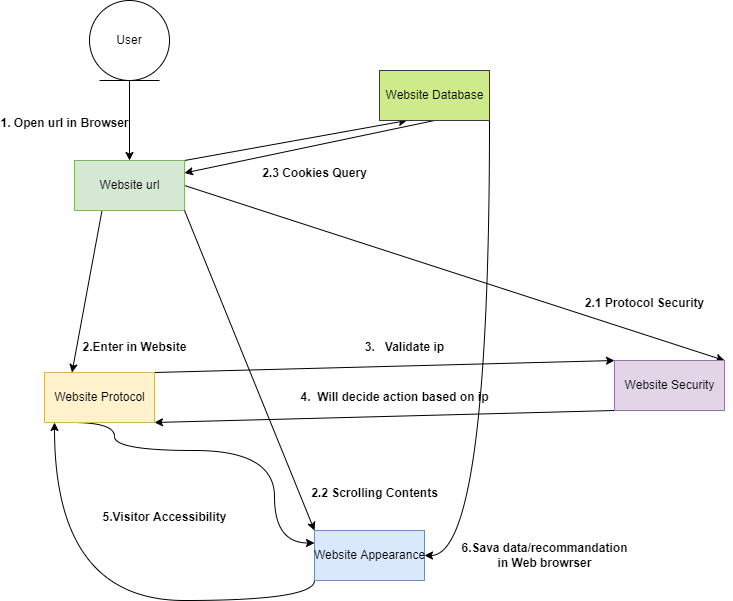

The diagram above was exported from draw.io. Its source (the exported page's mxGraphModel, read from the mxfile embedded in the PNG):
<mxGraphModel dx="993" dy="798" grid="1" gridSize="10" guides="1" tooltips="1" connect="1" arrows="1" fold="1" page="1" pageScale="1" pageWidth="850" pageHeight="1100" math="0" shadow="0">
  <root>
    <mxCell id="0" />
    <mxCell id="1" parent="0" />
    <mxCell id="uforVVsjxU6TvUJhpnOu-17" style="edgeStyle=orthogonalEdgeStyle;rounded=0;orthogonalLoop=1;jettySize=auto;html=1;entryX=0.5;entryY=0;entryDx=0;entryDy=0;exitX=0.5;exitY=1;exitDx=0;exitDy=0;" edge="1" parent="1" source="uforVVsjxU6TvUJhpnOu-79" target="uforVVsjxU6TvUJhpnOu-80">
      <mxGeometry relative="1" as="geometry">
        <mxPoint x="145" y="220" as="sourcePoint" />
        <mxPoint x="145" y="290" as="targetPoint" />
      </mxGeometry>
    </mxCell>
    <mxCell id="uforVVsjxU6TvUJhpnOu-39" style="edgeStyle=orthogonalEdgeStyle;rounded=0;orthogonalLoop=1;jettySize=auto;html=1;entryX=0;entryY=1;entryDx=0;entryDy=0;exitX=0.5;exitY=1;exitDx=0;exitDy=0;elbow=vertical;curved=1;" edge="1" parent="1" source="uforVVsjxU6TvUJhpnOu-11">
      <mxGeometry relative="1" as="geometry">
        <mxPoint x="90" y="440" as="targetPoint" />
        <mxPoint x="140" y="580" as="sourcePoint" />
        <Array as="points">
          <mxPoint x="145" y="570" />
          <mxPoint x="70" y="570" />
          <mxPoint x="70" y="540" />
          <mxPoint x="10" y="540" />
          <mxPoint x="10" y="420" />
          <mxPoint x="90" y="420" />
        </Array>
      </mxGeometry>
    </mxCell>
    <mxCell id="uforVVsjxU6TvUJhpnOu-49" style="edgeStyle=orthogonalEdgeStyle;curved=1;rounded=0;orthogonalLoop=1;jettySize=auto;html=1;exitX=0.75;exitY=1;exitDx=0;exitDy=0;elbow=vertical;entryX=0;entryY=1;entryDx=0;entryDy=0;" edge="1" parent="1" source="uforVVsjxU6TvUJhpnOu-12">
      <mxGeometry relative="1" as="geometry">
        <mxPoint x="90" y="550" as="targetPoint" />
        <Array as="points">
          <mxPoint x="398" y="580" />
          <mxPoint x="390" y="580" />
          <mxPoint x="390" y="640" />
          <mxPoint x="90" y="640" />
        </Array>
      </mxGeometry>
    </mxCell>
    <mxCell id="uforVVsjxU6TvUJhpnOu-65" style="edgeStyle=orthogonalEdgeStyle;curved=1;rounded=0;orthogonalLoop=1;jettySize=auto;html=1;exitX=1;exitY=0.75;exitDx=0;exitDy=0;entryX=0.857;entryY=0.98;entryDx=0;entryDy=0;entryPerimeter=0;elbow=vertical;" edge="1" parent="1" source="uforVVsjxU6TvUJhpnOu-15">
      <mxGeometry relative="1" as="geometry">
        <mxPoint x="409.27" y="549" as="targetPoint" />
        <Array as="points">
          <mxPoint x="740" y="328" />
          <mxPoint x="740" y="650" />
          <mxPoint x="409" y="650" />
        </Array>
      </mxGeometry>
    </mxCell>
    <mxCell id="uforVVsjxU6TvUJhpnOu-79" value="User" style="ellipse;shape=umlEntity;whiteSpace=wrap;html=1;" vertex="1" parent="1">
      <mxGeometry x="105" y="130" width="80" height="80" as="geometry" />
    </mxCell>
    <mxCell id="uforVVsjxU6TvUJhpnOu-86" style="edgeStyle=none;rounded=0;orthogonalLoop=1;jettySize=auto;html=1;exitX=0.25;exitY=1;exitDx=0;exitDy=0;entryX=0.25;entryY=0;entryDx=0;entryDy=0;elbow=vertical;" edge="1" parent="1" source="uforVVsjxU6TvUJhpnOu-80" target="uforVVsjxU6TvUJhpnOu-81">
      <mxGeometry relative="1" as="geometry" />
    </mxCell>
    <mxCell id="uforVVsjxU6TvUJhpnOu-92" style="edgeStyle=none;rounded=0;orthogonalLoop=1;jettySize=auto;html=1;exitX=1;exitY=0.5;exitDx=0;exitDy=0;entryX=1;entryY=0;entryDx=0;entryDy=0;elbow=vertical;" edge="1" parent="1" source="uforVVsjxU6TvUJhpnOu-80" target="uforVVsjxU6TvUJhpnOu-82">
      <mxGeometry relative="1" as="geometry" />
    </mxCell>
    <mxCell id="uforVVsjxU6TvUJhpnOu-94" style="edgeStyle=none;rounded=0;orthogonalLoop=1;jettySize=auto;html=1;exitX=1;exitY=0;exitDx=0;exitDy=0;entryX=0.25;entryY=1;entryDx=0;entryDy=0;elbow=vertical;" edge="1" parent="1" source="uforVVsjxU6TvUJhpnOu-80" target="uforVVsjxU6TvUJhpnOu-84">
      <mxGeometry relative="1" as="geometry" />
    </mxCell>
    <mxCell id="uforVVsjxU6TvUJhpnOu-80" value="Website url" style="html=1;labelBackgroundColor=none;labelBorderColor=none;fillColor=#d5e8d4;strokeColor=#82b366;" vertex="1" parent="1">
      <mxGeometry x="90" y="290" width="110" height="50" as="geometry" />
    </mxCell>
    <mxCell id="uforVVsjxU6TvUJhpnOu-88" style="edgeStyle=none;rounded=0;orthogonalLoop=1;jettySize=auto;html=1;exitX=1;exitY=0;exitDx=0;exitDy=0;entryX=0;entryY=0;entryDx=0;entryDy=0;elbow=vertical;" edge="1" parent="1" source="uforVVsjxU6TvUJhpnOu-81" target="uforVVsjxU6TvUJhpnOu-82">
      <mxGeometry relative="1" as="geometry" />
    </mxCell>
    <mxCell id="uforVVsjxU6TvUJhpnOu-90" style="edgeStyle=none;rounded=0;orthogonalLoop=1;jettySize=auto;html=1;exitX=1;exitY=1;exitDx=0;exitDy=0;entryX=0;entryY=0;entryDx=0;entryDy=0;elbow=vertical;" edge="1" parent="1" source="uforVVsjxU6TvUJhpnOu-80" target="uforVVsjxU6TvUJhpnOu-83">
      <mxGeometry relative="1" as="geometry" />
    </mxCell>
    <mxCell id="uforVVsjxU6TvUJhpnOu-105" style="edgeStyle=orthogonalEdgeStyle;curved=1;rounded=0;orthogonalLoop=1;jettySize=auto;html=1;exitX=0.25;exitY=1;exitDx=0;exitDy=0;entryX=0;entryY=0.25;entryDx=0;entryDy=0;elbow=vertical;" edge="1" parent="1" source="uforVVsjxU6TvUJhpnOu-81" target="uforVVsjxU6TvUJhpnOu-83">
      <mxGeometry relative="1" as="geometry">
        <Array as="points">
          <mxPoint x="130" y="552" />
          <mxPoint x="130" y="580" />
          <mxPoint x="290" y="580" />
          <mxPoint x="290" y="673" />
        </Array>
      </mxGeometry>
    </mxCell>
    <mxCell id="uforVVsjxU6TvUJhpnOu-81" value="Website Protocol" style="html=1;labelBackgroundColor=none;labelBorderColor=none;fillColor=#fff2cc;strokeColor=#d6b656;" vertex="1" parent="1">
      <mxGeometry x="60" y="502" width="110" height="50" as="geometry" />
    </mxCell>
    <mxCell id="uforVVsjxU6TvUJhpnOu-97" style="edgeStyle=none;rounded=0;orthogonalLoop=1;jettySize=auto;html=1;exitX=0;exitY=1;exitDx=0;exitDy=0;entryX=1;entryY=1;entryDx=0;entryDy=0;elbow=vertical;" edge="1" parent="1" source="uforVVsjxU6TvUJhpnOu-82" target="uforVVsjxU6TvUJhpnOu-81">
      <mxGeometry relative="1" as="geometry" />
    </mxCell>
    <mxCell id="uforVVsjxU6TvUJhpnOu-82" value="Website Security" style="html=1;labelBackgroundColor=none;labelBorderColor=none;fillColor=#e1d5e7;strokeColor=#9673a6;" vertex="1" parent="1">
      <mxGeometry x="630" y="490" width="110" height="50" as="geometry" />
    </mxCell>
    <mxCell id="uforVVsjxU6TvUJhpnOu-104" style="edgeStyle=orthogonalEdgeStyle;curved=1;rounded=0;orthogonalLoop=1;jettySize=auto;html=1;exitX=0;exitY=1;exitDx=0;exitDy=0;entryX=0.091;entryY=1;entryDx=0;entryDy=0;entryPerimeter=0;elbow=vertical;" edge="1" parent="1" source="uforVVsjxU6TvUJhpnOu-83" target="uforVVsjxU6TvUJhpnOu-81">
      <mxGeometry relative="1" as="geometry" />
    </mxCell>
    <mxCell id="uforVVsjxU6TvUJhpnOu-83" value="Website Appearance" style="html=1;labelBackgroundColor=none;labelBorderColor=none;fillColor=#dae8fc;strokeColor=#6c8ebf;" vertex="1" parent="1">
      <mxGeometry x="330" y="660" width="110" height="50" as="geometry" />
    </mxCell>
    <mxCell id="uforVVsjxU6TvUJhpnOu-95" style="edgeStyle=none;rounded=0;orthogonalLoop=1;jettySize=auto;html=1;exitX=0.5;exitY=1;exitDx=0;exitDy=0;elbow=vertical;entryX=1;entryY=0.25;entryDx=0;entryDy=0;" edge="1" parent="1" source="uforVVsjxU6TvUJhpnOu-84" target="uforVVsjxU6TvUJhpnOu-80">
      <mxGeometry relative="1" as="geometry">
        <mxPoint x="260" y="310" as="targetPoint" />
      </mxGeometry>
    </mxCell>
    <mxCell id="yebTO-6bUMBZx7EeLS5X-1" style="edgeStyle=orthogonalEdgeStyle;curved=1;rounded=0;orthogonalLoop=1;jettySize=auto;html=1;exitX=1;exitY=1;exitDx=0;exitDy=0;entryX=1;entryY=0.5;entryDx=0;entryDy=0;elbow=vertical;" edge="1" parent="1" source="uforVVsjxU6TvUJhpnOu-84" target="uforVVsjxU6TvUJhpnOu-83">
      <mxGeometry relative="1" as="geometry" />
    </mxCell>
    <mxCell id="uforVVsjxU6TvUJhpnOu-84" value="Website Database" style="html=1;labelBackgroundColor=none;labelBorderColor=none;fillColor=#cdeb8b;strokeColor=#36393d;" vertex="1" parent="1">
      <mxGeometry x="395" y="200" width="110" height="50" as="geometry" />
    </mxCell>
    <mxCell id="uforVVsjxU6TvUJhpnOu-85" value="1. Open url in Browser" style="text;align=center;fontStyle=1;verticalAlign=middle;spacingLeft=3;spacingRight=3;strokeColor=none;rotatable=0;points=[[0,0.5],[1,0.5]];portConstraint=eastwest;labelBackgroundColor=none;labelBorderColor=none;html=1;" vertex="1" parent="1">
      <mxGeometry x="40" y="240" width="80" height="26" as="geometry" />
    </mxCell>
    <mxCell id="uforVVsjxU6TvUJhpnOu-87" value="2.Enter in Website" style="text;align=center;fontStyle=1;verticalAlign=middle;spacingLeft=3;spacingRight=3;strokeColor=none;rotatable=0;points=[[0,0.5],[1,0.5]];portConstraint=eastwest;labelBackgroundColor=none;labelBorderColor=none;html=1;" vertex="1" parent="1">
      <mxGeometry x="110" y="464" width="80" height="26" as="geometry" />
    </mxCell>
    <mxCell id="uforVVsjxU6TvUJhpnOu-91" value="2.2 Scrolling Contents" style="text;align=center;fontStyle=1;verticalAlign=middle;spacingLeft=3;spacingRight=3;strokeColor=none;rotatable=0;points=[[0,0.5],[1,0.5]];portConstraint=eastwest;labelBackgroundColor=none;labelBorderColor=none;html=1;" vertex="1" parent="1">
      <mxGeometry x="350" y="610" width="80" height="26" as="geometry" />
    </mxCell>
    <mxCell id="uforVVsjxU6TvUJhpnOu-93" value="2.1 Protocol Security" style="text;align=center;fontStyle=1;verticalAlign=middle;spacingLeft=3;spacingRight=3;strokeColor=none;rotatable=0;points=[[0,0.5],[1,0.5]];portConstraint=eastwest;labelBackgroundColor=none;labelBorderColor=none;html=1;" vertex="1" parent="1">
      <mxGeometry x="620" y="420" width="80" height="26" as="geometry" />
    </mxCell>
    <mxCell id="uforVVsjxU6TvUJhpnOu-96" value="2.3 Cookies Query" style="text;align=center;fontStyle=1;verticalAlign=middle;spacingLeft=3;spacingRight=3;strokeColor=none;rotatable=0;points=[[0,0.5],[1,0.5]];portConstraint=eastwest;labelBackgroundColor=none;labelBorderColor=none;html=1;" vertex="1" parent="1">
      <mxGeometry x="290" y="290" width="80" height="26" as="geometry" />
    </mxCell>
    <mxCell id="uforVVsjxU6TvUJhpnOu-98" value="4.&amp;nbsp; Will decide action based on ip" style="text;align=center;fontStyle=1;verticalAlign=middle;spacingLeft=3;spacingRight=3;strokeColor=none;rotatable=0;points=[[0,0.5],[1,0.5]];portConstraint=eastwest;labelBackgroundColor=none;labelBorderColor=none;html=1;" vertex="1" parent="1">
      <mxGeometry x="370" y="514" width="80" height="26" as="geometry" />
    </mxCell>
    <mxCell id="uforVVsjxU6TvUJhpnOu-102" value="3.&amp;nbsp; &amp;nbsp;Validate ip" style="text;align=center;fontStyle=1;verticalAlign=middle;spacingLeft=3;spacingRight=3;strokeColor=none;rotatable=0;points=[[0,0.5],[1,0.5]];portConstraint=eastwest;labelBackgroundColor=none;labelBorderColor=none;html=1;" vertex="1" parent="1">
      <mxGeometry x="370" y="464" width="100" height="26" as="geometry" />
    </mxCell>
    <mxCell id="uforVVsjxU6TvUJhpnOu-106" value="5.Visitor Accessibility" style="text;align=center;fontStyle=1;verticalAlign=middle;spacingLeft=3;spacingRight=3;strokeColor=none;rotatable=0;points=[[0,0.5],[1,0.5]];portConstraint=eastwest;labelBackgroundColor=none;labelBorderColor=none;html=1;" vertex="1" parent="1">
      <mxGeometry x="140" y="634" width="80" height="26" as="geometry" />
    </mxCell>
    <mxCell id="yebTO-6bUMBZx7EeLS5X-2" value="6.Sava data/recommandation&lt;br&gt;in Web browrser" style="text;align=center;fontStyle=1;verticalAlign=middle;spacingLeft=3;spacingRight=3;strokeColor=none;rotatable=0;points=[[0,0.5],[1,0.5]];portConstraint=eastwest;labelBackgroundColor=none;labelBorderColor=none;html=1;" vertex="1" parent="1">
      <mxGeometry x="520" y="672" width="80" height="26" as="geometry" />
    </mxCell>
  </root>
</mxGraphModel>